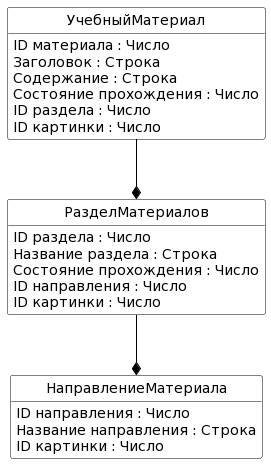

The diagram above was rendered by PlantUML. Its source (embedded in the PNG):
@startuml
skinparam class {
	BackgroundColor White
	ArrowColor Black
	BorderColor Black
}
hide circle
hide methods


class УчебныйМатериал {
   ID материала : Число
   Заголовок : Строка
   Содержание : Строка
   Состояние прохождения : Число
   ID раздела : Число
   ID картинки : Число
}

class РазделМатериалов {
   ID раздела : Число
   Название раздела : Строка
   Состояние прохождения : Число
   ID направления : Число
   ID картинки : Число
}

class НаправлениеМатериала {
   ID направления : Число
   Название направления : Строка
   ID картинки : Число
}

РазделМатериалов --* НаправлениеМатериала
УчебныйМатериал --* РазделМатериалов
@enduml